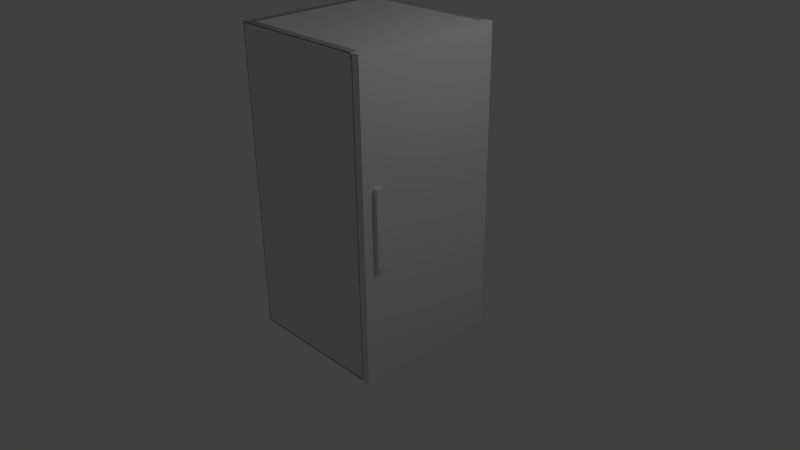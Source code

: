 # Source: fridge.blend  (saved by Blender 2.78.0; exported with 4.5.12 LTS)
import bpy
from mathutils import Matrix  # noqa: F401  (used for matrix-valued properties, if any)

bpy.ops.wm.read_factory_settings(use_empty=True)
scene = bpy.context.scene
scene.name = 'Scene'

# ---- collections
col_collection_1 = bpy.data.collections.new('Collection 1'); scene.collection.children.link(col_collection_1)

# ---- world
world_world = bpy.data.worlds.new('World'); scene.world = world_world
world_world.color = (0.05088, 0.05088, 0.05088)
world_world.use_sun_shadow = False
world_world.sun_shadow_jitter_overblur = 0.0
world_world.cycles.sampling_method = 'NONE'
world_world.cycles.sample_map_resolution = 256

# ---- cameras
cam_camera = bpy.data.cameras.new('Camera')
cam_camera.clip_end = 100.0
cam_camera.lens = 35.0
cam_camera.sensor_width = 32.0
cam_camera.sensor_height = 18.0
cam_camera.ortho_scale = 7.314
cam_camera.dof.focus_distance = 0.0
cam_camera.dof.aperture_fstop = 128.0

# ---- lights
light_lamp = bpy.data.lights.new('Lamp', 'POINT')
light_lamp.transmission_factor = 0.0
light_lamp.cutoff_distance = 30.0
light_lamp.energy = 100.0
light_lamp.shadow_buffer_clip_start = 1.001
light_lamp.shadow_soft_size = 0.1
light_lamp.shadow_maximum_resolution = 0.006
light_lamp.use_absolute_resolution = True
light_lamp.cycles.use_multiple_importance_sampling = False

# ---- meshes
me_cube_003 = bpy.data.meshes.new('Cube.003')
me_cube_003.from_pydata([(-1.0, -1.004, -4.88), (-1.0, -1.004, 5.874), (-1.0, 1.025, -4.88), (-1.0, 1.025, 5.874), (1.0, -1.004, -4.88), (1.0, -1.004, 5.874), (1.0, 1.025, -4.88), (1.0, 1.025, 5.874), (-0.04669, -0.861, -0.8497), (-0.04669, -0.861, 1.844), (2.114, -0.861, -0.8497), (2.114, -0.861, 1.844), (2.114, -0.7606, -0.8497), (2.114, -0.7606, 1.844), (1.695, -0.7606, -0.8497), (1.695, -0.7606, 1.844), (0.372, -0.8361, 1.844), (0.372, -0.8361, -0.8497), (1.695, -0.8361, -0.8497), (1.695, -0.8361, 1.844)], [], [(0, 1, 3, 2), (2, 3, 7, 6), (6, 7, 5, 4), (4, 5, 1, 0), (2, 6, 4, 0), (7, 3, 1, 5), (8, 17, 18, 10), (12, 13, 11, 10), (10, 11, 9, 8), (11, 19, 16, 9), (14, 15, 13, 12), (14, 12, 10, 18), (17, 16, 19, 18), (15, 14, 18, 19), (13, 15, 19, 11)])
_uv = me_cube_003.uv_layers.new(name='UVMap')
_uv.uv.foreach_set('vector', [0.9761, 0.2114, 0.9761, 0.7725, 0.8479, 0.7725, 0.8479, 0.2114, 0.8047, 0.222, 0.8047, 0.8183, 0.7947, 0.8183, 0.7947, 0.222, 0.5228, 0.1714, 0.5228, 0.9962, 0.359, 0.9962, 0.359, 0.1714, 0.8047, 0.8183, 0.8047, 0.222, 0.8147, 0.222, 0.8147, 0.8183, 0.8147, 0.4839, 0.8247, 0.4839, 0.8247, 0.5964, 0.8147, 0.5964, 0.8247, 0.4839, 0.8147, 0.4839, 0.8147, 0.3714, 0.8247, 0.3714, 0.8244, 0.5964, 0.8246, 0.6196, 0.8246, 0.693, 0.8244, 0.7162, 0.8239, 0.5964, 0.8239, 0.7458, 0.8234, 0.7458, 0.8234, 0.5964, 0.8147, 0.3714, 0.8147, 0.222, 0.8255, 0.222, 0.8255, 0.3714, 0.8244, 0.7162, 0.8243, 0.693, 0.8243, 0.6196, 0.8244, 0.5964, 0.8234, 0.5964, 0.8234, 0.7458, 0.8213, 0.7458, 0.8213, 0.5964, 0.8249, 0.693, 0.8249, 0.7162, 0.8244, 0.7162, 0.8246, 0.693, 0.8213, 0.5964, 0.8213, 0.7458, 0.8147, 0.7458, 0.8147, 0.5964, 0.9916, 0.2505, 0.9916, 0.501, 0.9843, 0.501, 0.9843, 0.2505, 0.8239, 0.7162, 0.8239, 0.693, 0.8243, 0.693, 0.8244, 0.7162])
me_cube_003.use_remesh_preserve_volume = False
me_cube_003.use_remesh_preserve_attributes = False
me_cube_003.use_mirror_vertex_groups = False
me_cube_003.update()
me_cube = bpy.data.meshes.new('Cube')
me_cube.from_pydata([(-1.0, -1.0, -1.03), (-1.0, -1.0, 2.949), (-1.0, 1.0, -1.03), (-1.0, 1.0, 2.949), (0.8632, -1.0, -1.03), (0.8632, -1.0, 2.949), (0.8632, 1.0, -1.03), (0.8632, 1.0, 2.949), (0.8632, -0.9155, -0.9512), (0.8632, -0.9155, 2.871), (0.8632, 0.9155, -0.9512), (0.8632, 0.9155, 2.871), (-0.8873, -0.9155, -0.9512), (-0.8873, -0.9155, 2.871), (-0.8873, 0.9155, -0.9512), (-0.8873, 0.9155, 2.871)], [], [(0, 1, 3, 2), (2, 3, 7, 6), (5, 4, 8, 9), (4, 5, 1, 0), (2, 6, 4, 0), (7, 3, 1, 5), (9, 8, 12, 13), (4, 6, 10, 8), (7, 5, 9, 11), (6, 7, 11, 10), (14, 15, 13, 12), (8, 10, 14, 12), (11, 9, 13, 15), (10, 11, 15, 14)])
_uv = me_cube.uv_layers.new(name='UVMap')
_uv.uv.foreach_set('vector', [0.00498, 0.9926, 0.00498, 0.4939, 0.2185, 0.4939, 0.2185, 0.9926, 0.2178, 0.4987, 0.2178, 1.0, 0.4168, 1.0, 0.4168, 0.4987, 0.8266, 0.1048, 0.8266, 0.6035, 0.825, 0.5936, 0.825, 0.1147, 0.007383, 1.002, 0.007383, 0.5031, 0.2064, 0.5031, 0.2064, 1.002, 0.2178, 0.4987, 0.4168, 0.4987, 0.4168, 0.7493, 0.2178, 0.7493, 0.4168, 1.0, 0.2178, 1.0, 0.2178, 0.7493, 0.4168, 0.7493, 0.9607, 0.5388, 0.9013, 0.5359, 0.9024, 0.4409, 0.9618, 0.4438, 0.8266, 0.6035, 0.79, 0.6035, 0.7915, 0.5936, 0.825, 0.5936, 0.79, 0.1048, 0.8266, 0.1048, 0.825, 0.1147, 0.7915, 0.1147, 0.79, 0.6035, 0.79, 0.1048, 0.7915, 0.1147, 0.7915, 0.5936, 0.9618, 0.4438, 0.9024, 0.4409, 0.9035, 0.3416, 0.9629, 0.3444, 0.957, 0.8526, 0.9285, 0.8512, 0.9297, 0.7562, 0.9581, 0.7576, 0.9285, 0.8512, 0.9001, 0.8498, 0.9012, 0.7548, 0.9297, 0.7562, 0.8998, 0.6597, 0.9592, 0.6626, 0.9581, 0.7576, 0.8987, 0.7547])
me_cube.use_remesh_preserve_volume = False
me_cube.use_remesh_preserve_attributes = False
me_cube.use_mirror_vertex_groups = False
me_cube.update()
me_cube_002 = bpy.data.meshes.new('Cube.002')
me_cube_002.from_pydata([(-1.0, -1.0, -1.0), (-1.0, -1.0, 1.0), (-1.0, 1.0, -1.0), (-1.0, 1.0, 1.0), (1.0, -1.0, -1.0), (1.0, -1.0, 1.0), (1.0, 1.0, -1.0), (1.0, 1.0, 1.0)], [], [(1, 3, 2, 0), (3, 7, 6, 2), (7, 5, 4, 6), (5, 1, 0, 4), (0, 2, 6, 4), (5, 7, 3, 1)])
me_cube_002.use_remesh_preserve_volume = False
me_cube_002.use_remesh_preserve_attributes = False
me_cube_002.use_mirror_vertex_groups = False
me_cube_002.update()
me_cube_001 = bpy.data.meshes.new('Cube.001')
me_cube_001.from_pydata([(-1.0, -1.0, -1.0), (-1.0, -1.0, 1.0), (-1.0, 1.0, -1.0), (-1.0, 1.0, 1.0), (1.0, -1.0, -1.0), (1.0, -1.0, 1.0), (1.0, 1.0, -1.0), (1.0, 1.0, 1.0)], [], [(1, 3, 2, 0), (3, 7, 6, 2), (7, 5, 4, 6), (5, 1, 0, 4), (0, 2, 6, 4), (5, 7, 3, 1)])
me_cube_001.use_remesh_preserve_volume = False
me_cube_001.use_remesh_preserve_attributes = False
me_cube_001.use_mirror_vertex_groups = False
me_cube_001.update()

# ---- objects
ob_fridge_door = bpy.data.objects.new('Fridge_Door', me_cube_003)
ob_fridge = bpy.data.objects.new('Fridge', me_cube)
ob_cube = bpy.data.objects.new('Cube', me_cube_002)
ob_cube_005 = bpy.data.objects.new('Cube.005', me_cube_001)
ob_cube_004 = bpy.data.objects.new('Cube.004', me_cube_001)
ob_cube_003 = bpy.data.objects.new('Cube.003', me_cube_001)
ob_cube_002 = bpy.data.objects.new('Cube.002', me_cube_001)
ob_cube_000 = bpy.data.objects.new('Cube.000', me_cube_001)
ob_cube_001 = bpy.data.objects.new('Cube.001', me_cube_001)
ob_lamp = bpy.data.objects.new('Lamp', light_lamp)
ob_camera = bpy.data.objects.new('Camera', cam_camera)

# ---- transforms, parenting, visibility, modifiers, constraints
ob_fridge_door.location = (0.951, -0.00786, 0.8187)
ob_fridge_door.scale = (0.04739, 0.9766, 0.3698)
ob_fridge_door.lineart.crease_threshold = 0.0
ob_fridge.location = (0.01074, -5.484e-06, 0.04309)
ob_fridge.hide_viewport = True
ob_fridge.lineart.crease_threshold = 0.0
ob_cube.location = (1.0, -0.8, 1.0)
ob_cube.scale = (0.05, 0.05, 0.5)
ob_cube.hide_viewport = True
ob_cube.lineart.crease_threshold = 0.0
ob_cube_005.location = (0.95, 0.0, 1.0)
ob_cube_005.scale = (0.05, 1.0, 2.0)
ob_cube_005.hide_viewport = True
ob_cube_005.lineart.crease_threshold = 0.0
ob_cube_004.location = (-0.05708, -0.95, 1.0)
ob_cube_004.scale = (0.94, 0.05, 2.0)
ob_cube_004.hide_viewport = True
ob_cube_004.lineart.crease_threshold = 0.0
ob_cube_003.location = (-0.95, 0.0, 1.0)
ob_cube_003.scale = (0.05, 1.0, 2.0)
ob_cube_003.hide_viewport = True
ob_cube_003.lineart.crease_threshold = 0.0
ob_cube_002.location = (-0.06, 0.0, -0.95)
ob_cube_002.scale = (0.94, 1.0, 0.05)
ob_cube_002.hide_viewport = True
ob_cube_002.lineart.crease_threshold = 0.0
ob_cube_000.location = (-0.06, 0.0, 2.95)
ob_cube_000.scale = (0.94, 1.0, 0.05)
ob_cube_000.hide_viewport = True
ob_cube_000.lineart.crease_threshold = 0.0
ob_cube_001.location = (-0.06, 0.95, 1.0)
ob_cube_001.scale = (0.94, 0.05, 2.0)
ob_cube_001.hide_viewport = True
ob_cube_001.lineart.crease_threshold = 0.0
ob_lamp.location = (4.076, 1.005, 5.904)
ob_lamp.rotation_euler = (0.6503, 0.05522, 1.866)
ob_lamp.lock_rotations_4d = False
ob_lamp.empty_display_type = 'ARROWS'
ob_lamp.color = (0.0, 0.0, 0.0, 0.0)
ob_lamp.lineart.crease_threshold = 0.0
ob_camera.location = (7.481, -6.508, 5.344)
ob_camera.rotation_euler = (1.109, 0.01082, 0.8149)
ob_camera.lock_rotations_4d = False
ob_camera.empty_display_type = 'ARROWS'
ob_camera.color = (0.0, 0.0, 0.0, 0.0)
ob_camera.display_type = 'WIRE'
ob_camera.lineart.crease_threshold = 0.0

# ---- collection membership
col_collection_1.objects.link(ob_fridge_door)
col_collection_1.objects.link(ob_fridge)
col_collection_1.objects.link(ob_cube)
col_collection_1.objects.link(ob_cube_005)
col_collection_1.objects.link(ob_cube_004)
col_collection_1.objects.link(ob_cube_003)
col_collection_1.objects.link(ob_cube_002)
col_collection_1.objects.link(ob_cube_000)
col_collection_1.objects.link(ob_cube_001)
col_collection_1.objects.link(ob_lamp)
col_collection_1.objects.link(ob_camera)

# ---- scene / render settings (as saved in the file)
scene.camera = ob_camera
scene.frame_start = 1; scene.frame_end = 250; scene.frame_set(1)
scene.render.engine = 'BLENDER_EEVEE_NEXT'
scene.render.resolution_percentage = 50
scene.render.dither_intensity = 0.0
scene.cycles.use_denoising = False
scene.cycles.samples = 10
scene.cycles.sampling_pattern = 'TABULATED_SOBOL'
scene.cycles.light_sampling_threshold = 0.0
scene.cycles.use_adaptive_sampling = False
scene.cycles.use_light_tree = False
scene.cycles.blur_glossy = 0.0
scene.cycles.pixel_filter_type = 'GAUSSIAN'
scene.cycles.sample_clamp_indirect = 0.0
scene.view_settings.view_transform = 'Standard'
bpy.context.view_layer.update()
